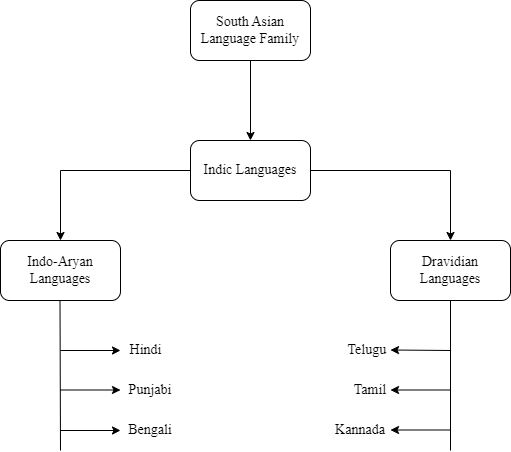

The diagram above was exported from draw.io. Its source (the exported page's mxGraphModel, read from the mxfile embedded in the PNG):
<mxGraphModel dx="1050" dy="562" grid="1" gridSize="10" guides="1" tooltips="1" connect="1" arrows="1" fold="1" page="1" pageScale="1" pageWidth="850" pageHeight="1100" math="0" shadow="0">
  <root>
    <mxCell id="0" />
    <mxCell id="1" parent="0" />
    <mxCell id="gSUABa6GWcI1tc4W2Slg-3" value="" style="edgeStyle=orthogonalEdgeStyle;rounded=0;orthogonalLoop=1;jettySize=auto;html=1;" parent="1" source="gSUABa6GWcI1tc4W2Slg-1" target="gSUABa6GWcI1tc4W2Slg-2" edge="1">
      <mxGeometry relative="1" as="geometry" />
    </mxCell>
    <mxCell id="gSUABa6GWcI1tc4W2Slg-1" value="&lt;font style=&quot;font-size: 14px;&quot; face=&quot;Times New Roman&quot;&gt;South Asian Language Family&lt;/font&gt;" style="rounded=1;whiteSpace=wrap;html=1;" parent="1" vertex="1">
      <mxGeometry x="370" y="70" width="120" height="60" as="geometry" />
    </mxCell>
    <mxCell id="gSUABa6GWcI1tc4W2Slg-5" value="" style="edgeStyle=orthogonalEdgeStyle;rounded=0;orthogonalLoop=1;jettySize=auto;html=1;" parent="1" source="gSUABa6GWcI1tc4W2Slg-2" target="gSUABa6GWcI1tc4W2Slg-4" edge="1">
      <mxGeometry relative="1" as="geometry" />
    </mxCell>
    <mxCell id="gSUABa6GWcI1tc4W2Slg-7" value="" style="edgeStyle=orthogonalEdgeStyle;rounded=0;orthogonalLoop=1;jettySize=auto;html=1;" parent="1" source="gSUABa6GWcI1tc4W2Slg-2" target="gSUABa6GWcI1tc4W2Slg-6" edge="1">
      <mxGeometry relative="1" as="geometry" />
    </mxCell>
    <mxCell id="gSUABa6GWcI1tc4W2Slg-2" value="&lt;font style=&quot;font-size: 14px;&quot; face=&quot;Times New Roman&quot;&gt;Indic Languages&lt;/font&gt;" style="whiteSpace=wrap;html=1;rounded=1;" parent="1" vertex="1">
      <mxGeometry x="370" y="210" width="120" height="60" as="geometry" />
    </mxCell>
    <mxCell id="gSUABa6GWcI1tc4W2Slg-4" value="&lt;font style=&quot;font-size: 14px;&quot; face=&quot;Times New Roman&quot;&gt;Indo-Aryan Languages&lt;/font&gt;" style="whiteSpace=wrap;html=1;rounded=1;" parent="1" vertex="1">
      <mxGeometry x="180" y="310" width="120" height="60" as="geometry" />
    </mxCell>
    <mxCell id="gSUABa6GWcI1tc4W2Slg-6" value="&lt;font style=&quot;font-size: 14px;&quot; face=&quot;Times New Roman&quot;&gt;Dravidian Languages&lt;/font&gt;" style="whiteSpace=wrap;html=1;rounded=1;" parent="1" vertex="1">
      <mxGeometry x="570" y="310" width="120" height="60" as="geometry" />
    </mxCell>
    <mxCell id="Y03g5vFxxX-6z5E4qd7s-8" value="" style="endArrow=none;html=1;rounded=0;" parent="1" edge="1">
      <mxGeometry width="50" height="50" relative="1" as="geometry">
        <mxPoint x="240" y="520" as="sourcePoint" />
        <mxPoint x="239.5" y="370" as="targetPoint" />
      </mxGeometry>
    </mxCell>
    <mxCell id="Y03g5vFxxX-6z5E4qd7s-10" value="" style="endArrow=classic;html=1;rounded=0;" parent="1" edge="1">
      <mxGeometry width="50" height="50" relative="1" as="geometry">
        <mxPoint x="240" y="420" as="sourcePoint" />
        <mxPoint x="300" y="420" as="targetPoint" />
      </mxGeometry>
    </mxCell>
    <mxCell id="Y03g5vFxxX-6z5E4qd7s-11" value="" style="endArrow=classic;html=1;rounded=0;" parent="1" edge="1">
      <mxGeometry width="50" height="50" relative="1" as="geometry">
        <mxPoint x="240" y="459.5" as="sourcePoint" />
        <mxPoint x="300" y="459.5" as="targetPoint" />
      </mxGeometry>
    </mxCell>
    <mxCell id="Y03g5vFxxX-6z5E4qd7s-12" value="" style="endArrow=classic;html=1;rounded=0;" parent="1" edge="1">
      <mxGeometry width="50" height="50" relative="1" as="geometry">
        <mxPoint x="240" y="500" as="sourcePoint" />
        <mxPoint x="300" y="500" as="targetPoint" />
      </mxGeometry>
    </mxCell>
    <mxCell id="Y03g5vFxxX-6z5E4qd7s-13" value="&lt;font face=&quot;Times New Roman&quot;&gt;&lt;font style=&quot;font-size: 14px;&quot;&gt;Hindi&lt;/font&gt;&amp;nbsp; &amp;nbsp;&lt;/font&gt;" style="text;html=1;strokeColor=none;fillColor=none;align=center;verticalAlign=middle;whiteSpace=wrap;rounded=0;" parent="1" vertex="1">
      <mxGeometry x="290" y="400" width="80" height="40" as="geometry" />
    </mxCell>
    <mxCell id="Y03g5vFxxX-6z5E4qd7s-15" value="&lt;font style=&quot;font-size: 14px;&quot; face=&quot;Times New Roman&quot;&gt;Punjabi&lt;/font&gt;" style="text;html=1;strokeColor=none;fillColor=none;align=center;verticalAlign=middle;whiteSpace=wrap;rounded=0;" parent="1" vertex="1">
      <mxGeometry x="290" y="440" width="80" height="40" as="geometry" />
    </mxCell>
    <mxCell id="Y03g5vFxxX-6z5E4qd7s-16" value="&lt;font style=&quot;font-size: 14px;&quot; face=&quot;Times New Roman&quot;&gt;Bengali&lt;/font&gt;" style="text;html=1;strokeColor=none;fillColor=none;align=center;verticalAlign=middle;whiteSpace=wrap;rounded=0;" parent="1" vertex="1">
      <mxGeometry x="290" y="480" width="80" height="40" as="geometry" />
    </mxCell>
    <mxCell id="Y03g5vFxxX-6z5E4qd7s-17" value="" style="endArrow=none;html=1;rounded=0;entryX=0.5;entryY=1;entryDx=0;entryDy=0;" parent="1" target="gSUABa6GWcI1tc4W2Slg-6" edge="1">
      <mxGeometry width="50" height="50" relative="1" as="geometry">
        <mxPoint x="630" y="520" as="sourcePoint" />
        <mxPoint x="430" y="340" as="targetPoint" />
      </mxGeometry>
    </mxCell>
    <mxCell id="Y03g5vFxxX-6z5E4qd7s-18" value="" style="endArrow=classic;html=1;rounded=0;" parent="1" edge="1">
      <mxGeometry width="50" height="50" relative="1" as="geometry">
        <mxPoint x="630" y="420" as="sourcePoint" />
        <mxPoint x="570" y="419.5" as="targetPoint" />
      </mxGeometry>
    </mxCell>
    <mxCell id="Y03g5vFxxX-6z5E4qd7s-19" value="" style="endArrow=classic;html=1;rounded=0;" parent="1" edge="1">
      <mxGeometry width="50" height="50" relative="1" as="geometry">
        <mxPoint x="630" y="499.5" as="sourcePoint" />
        <mxPoint x="570" y="499.5" as="targetPoint" />
      </mxGeometry>
    </mxCell>
    <mxCell id="Y03g5vFxxX-6z5E4qd7s-20" value="" style="endArrow=classic;html=1;rounded=0;" parent="1" edge="1">
      <mxGeometry width="50" height="50" relative="1" as="geometry">
        <mxPoint x="630" y="459.5" as="sourcePoint" />
        <mxPoint x="570" y="459.5" as="targetPoint" />
      </mxGeometry>
    </mxCell>
    <mxCell id="Y03g5vFxxX-6z5E4qd7s-23" value="&lt;font style=&quot;font-size: 14px;&quot; face=&quot;Times New Roman&quot;&gt;Tamil&lt;/font&gt;" style="text;html=1;strokeColor=none;fillColor=none;align=center;verticalAlign=middle;whiteSpace=wrap;rounded=0;" parent="1" vertex="1">
      <mxGeometry x="510" y="440" width="80" height="40" as="geometry" />
    </mxCell>
    <mxCell id="Y03g5vFxxX-6z5E4qd7s-24" value="&lt;font style=&quot;font-size: 14px;&quot; face=&quot;Times New Roman&quot;&gt;Kannada&lt;/font&gt;" style="text;html=1;strokeColor=none;fillColor=none;align=center;verticalAlign=middle;whiteSpace=wrap;rounded=0;" parent="1" vertex="1">
      <mxGeometry x="500" y="480" width="80" height="40" as="geometry" />
    </mxCell>
    <mxCell id="Y03g5vFxxX-6z5E4qd7s-25" value="&lt;font style=&quot;font-size: 14px;&quot; face=&quot;Times New Roman&quot;&gt;&amp;nbsp; &amp;nbsp; Telugu&lt;/font&gt;" style="text;html=1;strokeColor=none;fillColor=none;align=center;verticalAlign=middle;whiteSpace=wrap;rounded=0;" parent="1" vertex="1">
      <mxGeometry x="500" y="400" width="80" height="40" as="geometry" />
    </mxCell>
  </root>
</mxGraphModel>